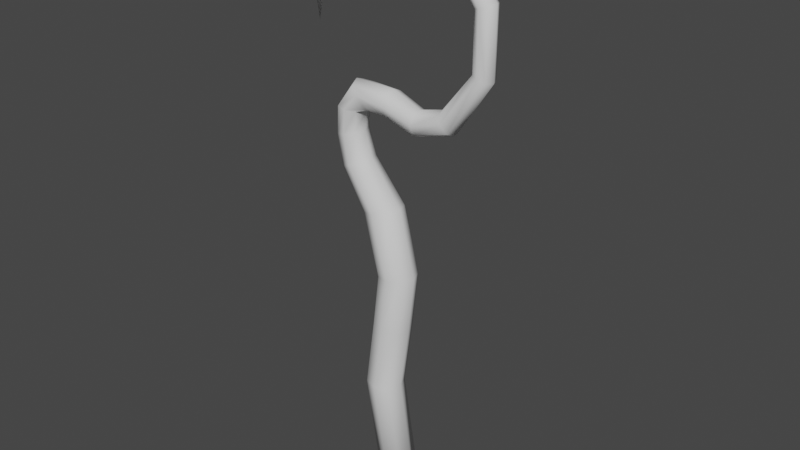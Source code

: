 # Source: WindHook.blend  (saved by Blender 3.2.14; exported with 4.5.12 LTS)
import bpy
from mathutils import Matrix  # noqa: F401  (used for matrix-valued properties, if any)

bpy.ops.wm.read_factory_settings(use_empty=True)
scene = bpy.context.scene
scene.name = 'Scene'

# ---- collections
col_collection = bpy.data.collections.new('Collection'); scene.collection.children.link(col_collection)

# ---- world
world_world = bpy.data.worlds.new('World'); scene.world = world_world
world_world.use_nodes = True; world_world.node_tree.nodes.clear()
_N = world_world.node_tree.nodes; _L = world_world.node_tree.links
n0 = _N.new('ShaderNodeOutputWorld'); n0.name = 'World Output'; n0.location = (300, 300)
n1 = _N.new('ShaderNodeBackground'); n1.name = 'Background'; n1.location = (10, 300)
n1.inputs[0].default_value = (0.05088, 0.05088, 0.05088, 1.0)
_L.new(n1.outputs[0], n0.inputs[0])
n0.is_active_output = True
world_world.color = (0.05088, 0.05088, 0.05088)
world_world.use_sun_shadow = False
world_world.sun_shadow_jitter_overblur = 0.0

# ---- meshes
me_torus = bpy.data.meshes.new('Torus')
me_torus.from_pydata([(0.2725, -0.1068, 3.182), (0.2725, 0.07179, 3.262), (0.2725, 0.1304, 3.442), (0.2725, 0.04747, 3.599), (0.2725, -0.1068, 3.654), (0.2725, -0.2611, 3.599), (0.2725, -0.344, 3.442), (0.2725, -0.2854, 3.262), (-0.3338, -0.1068, 3.379), (-0.3254, 0.06437, 3.449), (-0.303, 0.1397, 3.62), (-0.2788, 0.07406, 3.801), (-0.2688, -0.1068, 3.88), (-0.2788, -0.2877, 3.801), (-0.303, -0.3533, 3.62), (-0.3254, -0.278, 3.449), (-1.875, -0.1068, 4.736), (-0.8626, -0.3774, 3.695), (-1.012, -0.3053, 3.828), (-1.079, -0.1068, 3.886), (-1.012, 0.09169, 3.828), (-0.8626, 0.1637, 3.695), (-0.7205, 0.08105, 3.453), (-0.6616, -0.1068, 3.413), (-1.978, -0.1068, 5.661), (-1.941, -0.01981, 5.651), (-1.856, 0.01033, 5.628), (-1.781, -0.02945, 5.606), (-1.753, -0.1068, 5.598), (-1.781, -0.1842, 5.606), (-1.856, -0.224, 5.628), (-1.941, -0.1938, 5.651), (-1.322, -0.1068, 6.606), (-1.292, 0.009111, 6.564), (-1.223, 0.04715, 6.469), (-1.163, -0.006673, 6.387), (-1.142, -0.1068, 6.358), (-1.163, -0.207, 6.387), (-1.223, -0.2608, 6.469), (-1.292, -0.2227, 6.564), (-0.1792, -0.1068, 7.016), (-0.1792, 0.037, 6.952), (-0.1792, 0.0842, 6.806), (-0.1792, 0.01742, 6.681), (-0.1792, -0.1068, 6.636), (-0.1792, -0.231, 6.681), (-0.1792, -0.2978, 6.806), (-0.1792, -0.2506, 6.952), (0.9868, -0.1068, 6.637), (0.9489, 0.037, 6.585), (0.8634, 0.0842, 6.468), (0.7895, 0.01742, 6.366), (0.7631, -0.1068, 6.33), (0.7895, -0.231, 6.366), (0.8634, -0.2978, 6.468), (0.9489, -0.2506, 6.585), (1.707, -0.1068, 5.646), (1.646, 0.037, 5.626), (1.508, 0.0842, 5.581), (1.388, 0.01742, 5.542), (1.346, -0.1068, 5.528), (1.388, -0.231, 5.542), (1.508, -0.2978, 5.581), (1.646, -0.2506, 5.626), (1.707, -0.1068, 4.42), (1.646, 0.037, 4.439), (1.508, 0.0842, 4.484), (1.388, 0.01742, 4.523), (1.346, -0.1068, 4.537), (1.388, -0.231, 4.523), (1.508, -0.2978, 4.484), (1.646, -0.2506, 4.439), (1.013, -0.1068, 3.391), (0.9668, 0.06939, 3.455), (0.8621, 0.1272, 3.599), (0.7715, 0.0454, 3.724), (0.7393, -0.1068, 3.768), (0.7715, -0.259, 3.724), (0.8621, -0.3408, 3.599), (0.9668, -0.283, 3.455), (-0.7205, -0.2947, 3.453), (-1.135, -0.3774, 3.376), (-1.334, -0.3053, 3.388), (-1.422, -0.1068, 3.393), (-1.334, 0.09169, 3.388), (-1.135, 0.1637, 3.376), (-0.9454, 0.08105, 3.365), (-0.8679, -0.1068, 3.362), (-0.9454, -0.2947, 3.365), (-1.161, -0.3774, 2.927), (-1.355, -0.3053, 2.88), (-1.44, -0.1068, 2.859), (-1.355, 0.09169, 2.88), (-1.161, 0.1637, 2.927), (-0.9767, 0.08105, 2.973), (-0.9016, -0.1068, 2.992), (-0.9767, -0.2947, 2.973), (-1.03, -0.4012, 2.398), (-1.228, -0.3228, 2.309), (-1.315, -0.1068, 2.269), (-1.228, 0.1092, 2.309), (-1.03, 0.1876, 2.398), (-0.8417, 0.09763, 2.483), (-0.765, -0.1068, 2.518), (-0.8417, -0.3113, 2.483), (-0.4723, -0.4555, 1.646), (-0.7239, -0.3626, 1.592), (-0.835, -0.1068, 1.567), (-0.7239, 0.149, 1.592), (-0.4723, 0.2418, 1.646), (-0.2337, 0.1353, 1.698), (-0.1362, -0.1068, 1.72), (-0.2337, -0.3489, 1.698), (0.1811, -0.1068, 0.4746), (0.08161, -0.3489, 0.4644), (0.08161, 0.1353, 0.4644), (-0.1615, 0.2418, 0.4424), (-0.4178, 0.149, 0.4201), (-0.5311, -0.1068, 0.4091), (-0.4178, -0.3626, 0.4201), (-0.1615, -0.4555, 0.4424), (0.05942, -0.1068, -0.6487), (-0.0398, -0.3489, -0.6358), (-0.0398, 0.1353, -0.6358), (-0.2815, 0.2418, -0.6018), (-0.5361, 0.149, -0.565), (-0.649, -0.1068, -0.5498), (-0.5361, -0.3626, -0.565), (-0.2815, -0.4555, -0.6018), (-0.1231, -0.1068, -1.909), (-0.2231, -0.3489, -1.912), (-0.2231, 0.1353, -1.912), (-0.4672, 0.2418, -1.917), (-0.7244, 0.149, -1.92), (-0.8382, -0.1068, -1.923), (-0.7244, -0.3626, -1.92), (-0.4672, -0.4555, -1.917), (0.2412, -0.1068, -4.135), (0.1412, -0.3489, -4.137), (0.1412, 0.1353, -4.137), (-0.1029, 0.2418, -4.142), (-0.36, 0.149, -4.145), (-0.4739, -0.1068, -4.148), (-0.36, -0.3626, -4.145), (-0.1029, -0.4555, -4.142)], [], [(0, 8, 9, 1), (1, 9, 10, 2), (2, 10, 11, 3), (3, 11, 12, 4), (4, 12, 13, 5), (5, 13, 14, 6), (6, 14, 15, 7), (7, 15, 8, 0), (16, 24, 25), (16, 25, 26), (16, 26, 27), (16, 27, 28), (16, 28, 29), (16, 29, 30), (16, 30, 31), (16, 31, 24), (24, 32, 33, 25), (25, 33, 34, 26), (26, 34, 35, 27), (27, 35, 36, 28), (28, 36, 37, 29), (29, 37, 38, 30), (30, 38, 39, 31), (31, 39, 32, 24), (32, 40, 41, 33), (33, 41, 42, 34), (34, 42, 43, 35), (35, 43, 44, 36), (36, 44, 45, 37), (37, 45, 46, 38), (38, 46, 47, 39), (39, 47, 40, 32), (40, 48, 49, 41), (41, 49, 50, 42), (42, 50, 51, 43), (43, 51, 52, 44), (44, 52, 53, 45), (45, 53, 54, 46), (46, 54, 55, 47), (47, 55, 48, 40), (48, 56, 57, 49), (49, 57, 58, 50), (50, 58, 59, 51), (51, 59, 60, 52), (52, 60, 61, 53), (53, 61, 62, 54), (54, 62, 63, 55), (55, 63, 56, 48), (56, 64, 65, 57), (57, 65, 66, 58), (58, 66, 67, 59), (59, 67, 68, 60), (60, 68, 69, 61), (61, 69, 70, 62), (62, 70, 71, 63), (63, 71, 64, 56), (64, 72, 73, 65), (65, 73, 74, 66), (66, 74, 75, 67), (67, 75, 76, 68), (68, 76, 77, 69), (69, 77, 78, 70), (70, 78, 79, 71), (71, 79, 72, 64), (72, 0, 1, 73), (73, 1, 2, 74), (74, 2, 3, 75), (75, 3, 4, 76), (76, 4, 5, 77), (77, 5, 6, 78), (78, 6, 7, 79), (79, 7, 0, 72), (9, 8, 23, 22), (10, 9, 22, 21), (11, 10, 21, 20), (8, 15, 80, 23), (13, 12, 19, 18), (15, 14, 17, 80), (17, 18, 82, 81), (14, 13, 18, 17), (12, 11, 20, 19), (81, 82, 90, 89), (22, 23, 87, 86), (18, 19, 83, 82), (23, 80, 88, 87), (20, 21, 85, 84), (21, 22, 86, 85), (80, 17, 81, 88), (19, 20, 84, 83), (92, 93, 101, 100), (86, 87, 95, 94), (85, 86, 94, 93), (82, 83, 91, 90), (83, 84, 92, 91), (84, 85, 93, 92), (87, 88, 96, 95), (88, 81, 89, 96), (97, 98, 106, 105), (96, 89, 97, 104), (91, 92, 100, 99), (95, 96, 104, 103), (94, 95, 103, 102), (90, 91, 99, 98), (89, 90, 98, 97), (93, 94, 102, 101), (111, 112, 114, 113), (101, 102, 110, 109), (100, 101, 109, 108), (104, 97, 105, 112), (99, 100, 108, 107), (103, 104, 112, 111), (102, 103, 111, 110), (98, 99, 107, 106), (117, 116, 124, 125), (110, 111, 113, 115), (106, 107, 118, 119), (105, 106, 119, 120), (109, 110, 115, 116), (108, 109, 116, 117), (112, 105, 120, 114), (107, 108, 117, 118), (125, 124, 132, 133), (114, 120, 128, 122), (118, 117, 125, 126), (113, 114, 122, 121), (115, 113, 121, 123), (119, 118, 126, 127), (120, 119, 127, 128), (116, 115, 123, 124), (132, 131, 139, 140), (122, 128, 136, 130), (126, 125, 133, 134), (121, 122, 130, 129), (123, 121, 129, 131), (127, 126, 134, 135), (128, 127, 135, 136), (124, 123, 131, 132), (137, 138, 144, 143, 142, 141, 140, 139), (133, 132, 140, 141), (130, 136, 144, 138), (134, 133, 141, 142), (129, 130, 138, 137), (131, 129, 137, 139), (135, 134, 142, 143), (136, 135, 143, 144)])
me_torus.polygons.foreach_set('use_smooth', [True] * 145)
_uv = me_torus.uv_layers.new(name='UVMap')
_uv.uv.foreach_set('vector', [0.6, 0.5, 0.7, 0.5, 0.7, 0.625, 0.6, 0.625, 0.6, 0.625, 0.7, 0.625, 0.7, 0.75, 0.6, 0.75, 0.6, 0.75, 0.7, 0.75, 0.7, 0.875, 0.6, 0.875, 0.6, 0.875, 0.7, 0.875, 0.7, 1.0, 0.6, 1.0, 0.6, 0.0, 0.7, 0.0, 0.7, 0.125, 0.6, 0.125, 0.6, 0.125, 0.7, 0.125, 0.7, 0.25, 0.6, 0.25, 0.6, 0.25, 0.7, 0.25, 0.7, 0.375, 0.6, 0.375, 0.6, 0.375, 0.7, 0.375, 0.7, 0.5, 0.6, 0.5, 0.8, 0.5, 0.9, 0.5, 0.9, 0.625, 0.8, 0.625, 0.9, 0.625, 0.9, 0.75, 0.8, 0.75, 0.9, 0.75, 0.9, 0.875, 0.8, 0.875, 0.9, 0.875, 0.9, 1.0, 0.8, 0.0, 0.9, 0.0, 0.9, 0.125, 0.8, 0.125, 0.9, 0.125, 0.9, 0.25, 0.8, 0.25, 0.9, 0.25, 0.9, 0.375, 0.8, 0.375, 0.9, 0.375, 0.9, 0.5, 0.9, 0.5, 1.0, 0.5, 1.0, 0.625, 0.9, 0.625, 0.9, 0.625, 1.0, 0.625, 1.0, 0.75, 0.9, 0.75, 0.9, 0.75, 1.0, 0.75, 1.0, 0.875, 0.9, 0.875, 0.9, 0.875, 1.0, 0.875, 1.0, 1.0, 0.9, 1.0, 0.9, 0.0, 1.0, 0.0, 1.0, 0.125, 0.9, 0.125, 0.9, 0.125, 1.0, 0.125, 1.0, 0.25, 0.9, 0.25, 0.9, 0.25, 1.0, 0.25, 1.0, 0.375, 0.9, 0.375, 0.9, 0.375, 1.0, 0.375, 1.0, 0.5, 0.9, 0.5, -1.11e-16, 0.5, 0.1, 0.5, 0.1, 0.625, -1.11e-16, 0.625, -1.11e-16, 0.625, 0.1, 0.625, 0.1, 0.75, -1.11e-16, 0.75, -1.11e-16, 0.75, 0.1, 0.75, 0.1, 0.875, -1.11e-16, 0.875, -1.11e-16, 0.875, 0.1, 0.875, 0.1, 1.0, -1.11e-16, 1.0, -1.11e-16, 0.0, 0.1, 0.0, 0.1, 0.125, -1.11e-16, 0.125, -1.11e-16, 0.125, 0.1, 0.125, 0.1, 0.25, -1.11e-16, 0.25, -1.11e-16, 0.25, 0.1, 0.25, 0.1, 0.375, -1.11e-16, 0.375, -1.11e-16, 0.375, 0.1, 0.375, 0.1, 0.5, -1.11e-16, 0.5, 0.1, 0.5, 0.2, 0.5, 0.2, 0.625, 0.1, 0.625, 0.1, 0.625, 0.2, 0.625, 0.2, 0.75, 0.1, 0.75, 0.1, 0.75, 0.2, 0.75, 0.2, 0.875, 0.1, 0.875, 0.1, 0.875, 0.2, 0.875, 0.2, 1.0, 0.1, 1.0, 0.1, 0.0, 0.2, 0.0, 0.2, 0.125, 0.1, 0.125, 0.1, 0.125, 0.2, 0.125, 0.2, 0.25, 0.1, 0.25, 0.1, 0.25, 0.2, 0.25, 0.2, 0.375, 0.1, 0.375, 0.1, 0.375, 0.2, 0.375, 0.2, 0.5, 0.1, 0.5, 0.2, 0.5, 0.3, 0.5, 0.3, 0.625, 0.2, 0.625, 0.2, 0.625, 0.3, 0.625, 0.3, 0.75, 0.2, 0.75, 0.2, 0.75, 0.3, 0.75, 0.3, 0.875, 0.2, 0.875, 0.2, 0.875, 0.3, 0.875, 0.3, 1.0, 0.2, 1.0, 0.2, 0.0, 0.3, 0.0, 0.3, 0.125, 0.2, 0.125, 0.2, 0.125, 0.3, 0.125, 0.3, 0.25, 0.2, 0.25, 0.2, 0.25, 0.3, 0.25, 0.3, 0.375, 0.2, 0.375, 0.2, 0.375, 0.3, 0.375, 0.3, 0.5, 0.2, 0.5, 0.3, 0.5, 0.4, 0.5, 0.4, 0.625, 0.3, 0.625, 0.3, 0.625, 0.4, 0.625, 0.4, 0.75, 0.3, 0.75, 0.3, 0.75, 0.4, 0.75, 0.4, 0.875, 0.3, 0.875, 0.3, 0.875, 0.4, 0.875, 0.4, 1.0, 0.3, 1.0, 0.3, 0.0, 0.4, 0.0, 0.4, 0.125, 0.3, 0.125, 0.3, 0.125, 0.4, 0.125, 0.4, 0.25, 0.3, 0.25, 0.3, 0.25, 0.4, 0.25, 0.4, 0.375, 0.3, 0.375, 0.3, 0.375, 0.4, 0.375, 0.4, 0.5, 0.3, 0.5, 0.4, 0.5, 0.5, 0.5, 0.5, 0.625, 0.4, 0.625, 0.4, 0.625, 0.5, 0.625, 0.5, 0.75, 0.4, 0.75, 0.4, 0.75, 0.5, 0.75, 0.5, 0.875, 0.4, 0.875, 0.4, 0.875, 0.5, 0.875, 0.5, 1.0, 0.4, 1.0, 0.4, 0.0, 0.5, 0.0, 0.5, 0.125, 0.4, 0.125, 0.4, 0.125, 0.5, 0.125, 0.5, 0.25, 0.4, 0.25, 0.4, 0.25, 0.5, 0.25, 0.5, 0.375, 0.4, 0.375, 0.4, 0.375, 0.5, 0.375, 0.5, 0.5, 0.4, 0.5, 0.5, 0.5, 0.6, 0.5, 0.6, 0.625, 0.5, 0.625, 0.5, 0.625, 0.6, 0.625, 0.6, 0.75, 0.5, 0.75, 0.5, 0.75, 0.6, 0.75, 0.6, 0.875, 0.5, 0.875, 0.5, 0.875, 0.6, 0.875, 0.6, 1.0, 0.5, 1.0, 0.5, 0.0, 0.6, 0.0, 0.6, 0.125, 0.5, 0.125, 0.5, 0.125, 0.6, 0.125, 0.6, 0.25, 0.5, 0.25, 0.5, 0.25, 0.6, 0.25, 0.6, 0.375, 0.5, 0.375, 0.5, 0.375, 0.6, 0.375, 0.6, 0.5, 0.5, 0.5, 0.7, 0.625, 0.7, 0.5, 0.7, 0.5, 0.7, 0.625, 0.7, 0.75, 0.7, 0.625, 0.7, 0.625, 0.7, 0.75, 0.7, 0.875, 0.7, 0.75, 0.7, 0.75, 0.7, 0.875, 0.7, 0.5, 0.7, 0.375, 0.7, 0.375, 0.7, 0.5, 0.7, 0.125, 0.7, 0.0, 0.7, 0.0, 0.7, 0.125, 0.7, 0.375, 0.7, 0.25, 0.7, 0.25, 0.7, 0.375, 0.7, 0.25, 0.7, 0.125, 0.7, 0.125, 0.7, 0.25, 0.7, 0.25, 0.7, 0.125, 0.7, 0.125, 0.7, 0.25, 0.7, 1.0, 0.7, 0.875, 0.7, 0.875, 0.7, 1.0, 0.7, 0.25, 0.7, 0.125, 0.7, 0.125, 0.7, 0.25, 0.7, 0.625, 0.7, 0.5, 0.7, 0.5, 0.7, 0.625, 0.7, 0.125, 0.7, 0.0, 0.7, 0.0, 0.7, 0.125, 0.7, 0.5, 0.7, 0.375, 0.7, 0.375, 0.7, 0.5, 0.7, 0.875, 0.7, 0.75, 0.7, 0.75, 0.7, 0.875, 0.7, 0.75, 0.7, 0.625, 0.7, 0.625, 0.7, 0.75, 0.7, 0.375, 0.7, 0.25, 0.7, 0.25, 0.7, 0.375, 0.7, 1.0, 0.7, 0.875, 0.7, 0.875, 0.7, 1.0, 0.7, 0.875, 0.7, 0.75, 0.7, 0.75, 0.7, 0.875, 0.7, 0.625, 0.7, 0.5, 0.7, 0.5, 0.7, 0.625, 0.7, 0.75, 0.7, 0.625, 0.7, 0.625, 0.7, 0.75, 0.7, 0.125, 0.7, 0.0, 0.7, 0.0, 0.7, 0.125, 0.7, 1.0, 0.7, 0.875, 0.7, 0.875, 0.7, 1.0, 0.7, 0.875, 0.7, 0.75, 0.7, 0.75, 0.7, 0.875, 0.7, 0.5, 0.7, 0.375, 0.7, 0.375, 0.7, 0.5, 0.7, 0.375, 0.7, 0.25, 0.7, 0.25, 0.7, 0.375, 0.7, 0.25, 0.7, 0.125, 0.7, 0.125, 0.7, 0.25, 0.7, 0.375, 0.7, 0.25, 0.7, 0.25, 0.7, 0.375, 0.7, 1.0, 0.7, 0.875, 0.7, 0.875, 0.7, 1.0, 0.7, 0.5, 0.7, 0.375, 0.7, 0.375, 0.7, 0.5, 0.7, 0.625, 0.7, 0.5, 0.7, 0.5, 0.7, 0.625, 0.7, 0.125, 0.7, 0.0, 0.7, 0.0, 0.7, 0.125, 0.7, 0.25, 0.7, 0.125, 0.7, 0.125, 0.7, 0.25, 0.7, 0.75, 0.7, 0.625, 0.7, 0.625, 0.7, 0.75, 0.7, 0.5, 0.7, 0.375, 0.7, 0.375, 0.7, 0.5, 0.7, 0.75, 0.7, 0.625, 0.7, 0.625, 0.7, 0.75, 0.7, 0.875, 0.7, 0.75, 0.7, 0.75, 0.7, 0.875, 0.7, 0.375, 0.7, 0.25, 0.7, 0.25, 0.7, 0.375, 0.7, 1.0, 0.7, 0.875, 0.7, 0.875, 0.7, 1.0, 0.7, 0.5, 0.7, 0.375, 0.7, 0.375, 0.7, 0.5, 0.7, 0.625, 0.7, 0.5, 0.7, 0.5, 0.7, 0.625, 0.7, 0.125, 0.7, 0.0, 0.7, 0.0, 0.7, 0.125, 0.7, 0.875, 0.7, 0.75, 0.7, 0.75, 0.7, 0.875, 0.7, 0.625, 0.7, 0.5, 0.7, 0.5, 0.7, 0.625, 0.7, 0.125, 0.7, 0.0, 0.7, 0.0, 0.7, 0.125, 0.7, 0.25, 0.7, 0.125, 0.7, 0.125, 0.7, 0.25, 0.7, 0.75, 0.7, 0.625, 0.7, 0.625, 0.7, 0.75, 0.7, 0.875, 0.7, 0.75, 0.7, 0.75, 0.7, 0.875, 0.7, 0.375, 0.7, 0.25, 0.7, 0.25, 0.7, 0.375, 0.7, 1.0, 0.7, 0.875, 0.7, 0.875, 0.7, 1.0, 0.7, 0.875, 0.7, 0.75, 0.7, 0.75, 0.7, 0.875, 0.7, 0.375, 0.7, 0.25, 0.7, 0.25, 0.7, 0.375, 0.7, 1.0, 0.7, 0.875, 0.7, 0.875, 0.7, 1.0, 0.7, 0.5, 0.7, 0.375, 0.7, 0.375, 0.7, 0.5, 0.7, 0.625, 0.7, 0.5, 0.7, 0.5, 0.7, 0.625, 0.7, 0.125, 0.7, 0.0, 0.7, 0.0, 0.7, 0.125, 0.7, 0.25, 0.7, 0.125, 0.7, 0.125, 0.7, 0.25, 0.7, 0.75, 0.7, 0.625, 0.7, 0.625, 0.7, 0.75, 0.7, 0.75, 0.7, 0.625, 0.7, 0.625, 0.7, 0.75, 0.7, 0.375, 0.7, 0.25, 0.7, 0.25, 0.7, 0.375, 0.7, 1.0, 0.7, 0.875, 0.7, 0.875, 0.7, 1.0, 0.7, 0.5, 0.7, 0.375, 0.7, 0.375, 0.7, 0.5, 0.7, 0.625, 0.7, 0.5, 0.7, 0.5, 0.7, 0.625, 0.7, 0.125, 0.7, 0.0, 0.7, 0.0, 0.7, 0.125, 0.7, 0.25, 0.7, 0.125, 0.7, 0.125, 0.7, 0.25, 0.7, 0.75, 0.7, 0.625, 0.7, 0.625, 0.7, 0.75, 0.7, 0.5, 0.7, 0.375, 0.7, 0.25, 0.7, 0.125, 0.7, 0.0, 0.7, 0.875, 0.7, 0.75, 0.7, 0.625, 0.7, 0.875, 0.7, 0.75, 0.7, 0.75, 0.7, 0.875, 0.7, 0.375, 0.7, 0.25, 0.7, 0.25, 0.7, 0.375, 0.7, 1.0, 0.7, 0.875, 0.7, 0.875, 0.7, 1.0, 0.7, 0.5, 0.7, 0.375, 0.7, 0.375, 0.7, 0.5, 0.7, 0.625, 0.7, 0.5, 0.7, 0.5, 0.7, 0.625, 0.7, 0.125, 0.7, 0.0, 0.7, 0.0, 0.7, 0.125, 0.7, 0.25, 0.7, 0.125, 0.7, 0.125, 0.7, 0.25])
me_torus.update()

# ---- objects
ob_windhook = bpy.data.objects.new('WindHook', me_torus)

# ---- transforms, parenting, visibility, modifiers, constraints
ob_windhook.location = (0.0, 0.0, 0.0)

# ---- collection membership
col_collection.objects.link(ob_windhook)

# ---- scene / render settings (as saved in the file)
scene.frame_start = 1; scene.frame_end = 250; scene.frame_set(1)
scene.render.engine = 'BLENDER_EEVEE_NEXT'
scene.cycles.sampling_pattern = 'TABULATED_SOBOL'
scene.cycles.use_light_tree = False
scene.view_settings.view_transform = 'Filmic'
bpy.context.view_layer.update()

# ---- added for rendering (the .blend has no active camera and no usable light): camera, sun
cam_auto = bpy.data.cameras.new('AutoCamera')
cam_auto.lens = 50.0
cam_auto.sensor_width = 36.0
cam_auto.clip_end = 1000.0
ob_auto_camera = bpy.data.objects.new('AutoCamera', cam_auto)
scene.collection.objects.link(ob_auto_camera)
ob_auto_camera.location = (10.7616, -13.1833, 10.1517)
ob_auto_camera.rotation_euler = (1.09748, -7.21219e-08, 0.694738)
scene.camera = ob_auto_camera
light_auto_sun = bpy.data.lights.new('AutoSun', 'SUN')
light_auto_sun.energy = 3.0
light_auto_sun.angle = 0.0523599
ob_auto_sun = bpy.data.objects.new('AutoSun', light_auto_sun)
scene.collection.objects.link(ob_auto_sun)
ob_auto_sun.rotation_euler = (0.872665, 0.174533, 0.523599)
bpy.context.view_layer.update()
